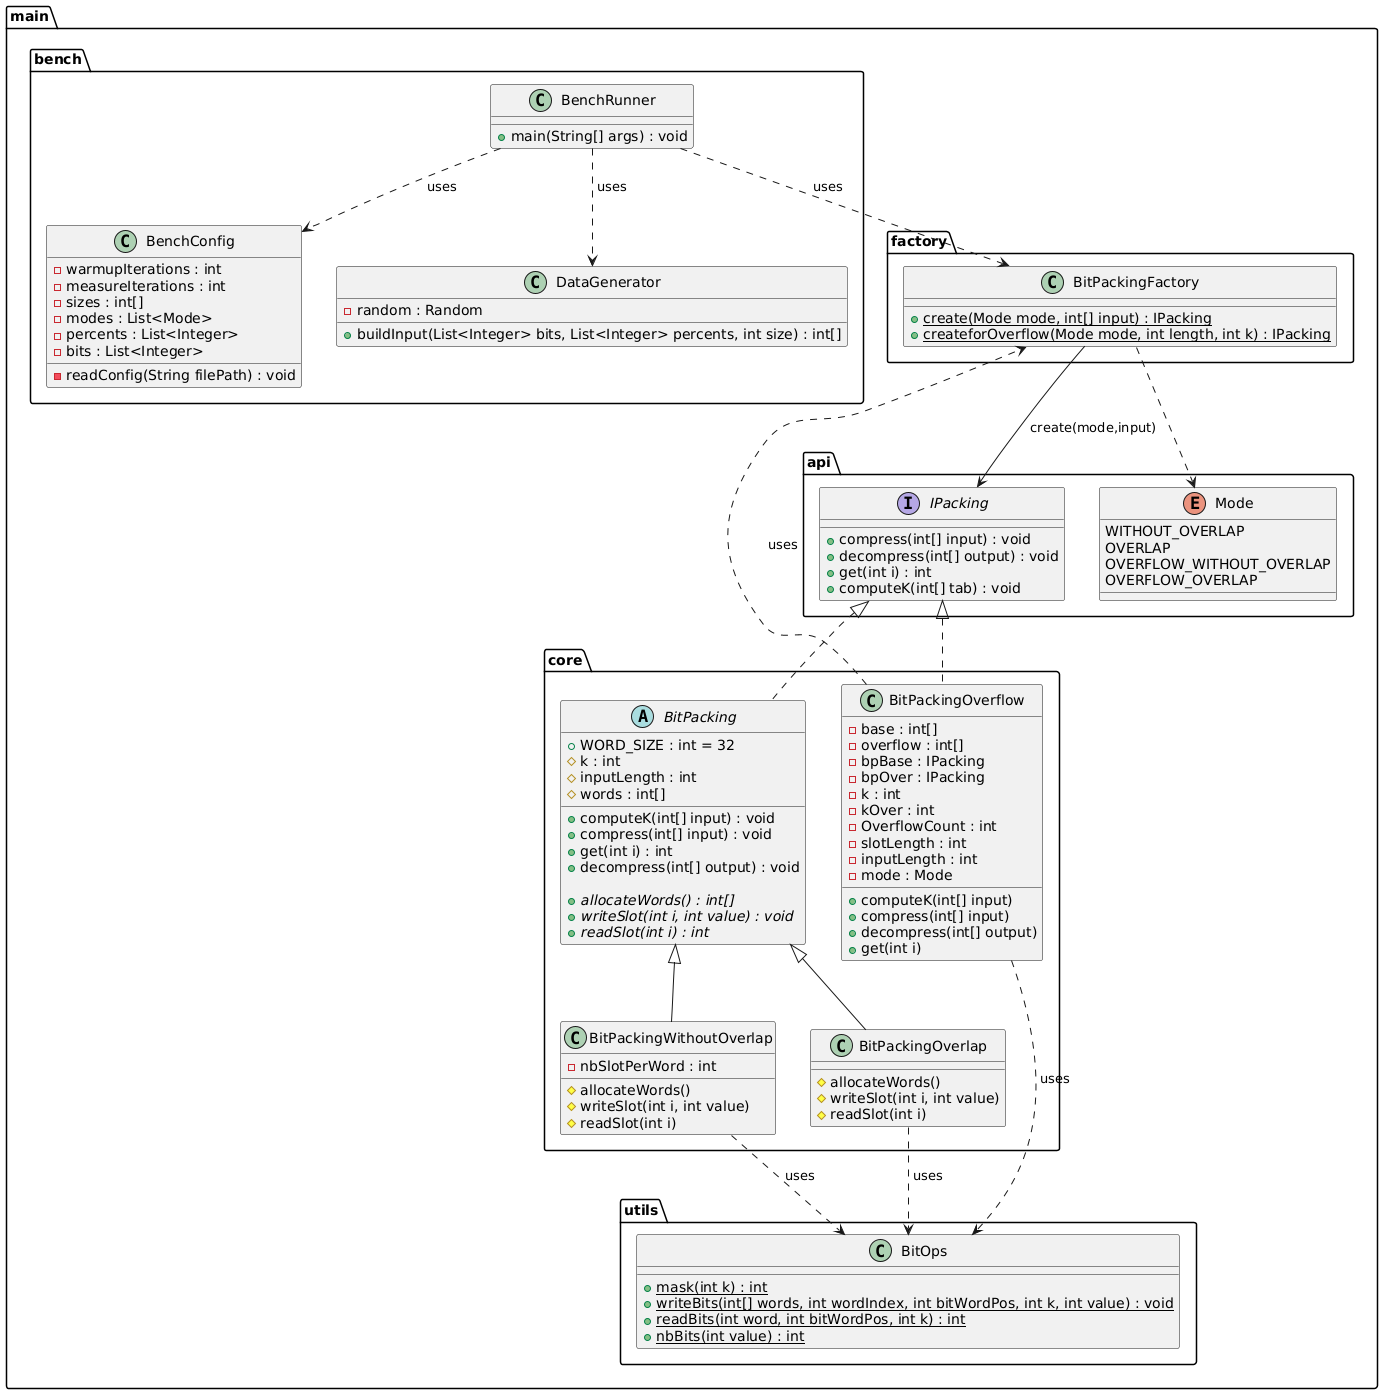

The diagram above was rendered by PlantUML. Its source (embedded in the PNG):
@startuml
' ==============================
'   PACKAGES & PRINCIPALES CLASSES
' ==============================
package "main.api" {
  interface IPacking {
    + compress(int[] input) : void
    + decompress(int[] output) : void
    + get(int i) : int
    + computeK(int[] tab) : void
  }

  enum Mode {
    WITHOUT_OVERLAP
    OVERLAP
    OVERFLOW_WITHOUT_OVERLAP
    OVERFLOW_OVERLAP
  }
}

package "main.utils" {
  class BitOps {
     {static} + mask(int k) : int
     {static} + writeBits(int[] words, int wordIndex, int bitWordPos, int k, int value) : void
     {static} + readBits(int word, int bitWordPos, int k) : int
     {static} + nbBits(int value) : int
  }
}

package "main.core" {
  abstract class BitPacking {
  + WORD_SIZE : int = 32
  # k : int
  # inputLength : int
  # words : int[]

  + computeK(int[] input) : void
  + compress(int[] input) : void
  + get(int i) : int
  + decompress(int[] output) : void

  {abstract} + allocateWords() : int[]
  {abstract} + writeSlot(int i, int value) : void
  {abstract} + readSlot(int i) : int
}

  class BitPackingWithoutOverlap {
    - nbSlotPerWord : int
    # allocateWords()
    # writeSlot(int i, int value)
    # readSlot(int i)
    
  }

  class BitPackingOverlap {
    # allocateWords()
    # writeSlot(int i, int value)
    # readSlot(int i)
  }

  class BitPackingOverflow {
    - base : int[]
    - overflow : int[]
    - bpBase : IPacking
    - bpOver : IPacking
    - k : int
    - kOver : int
    - OverflowCount : int 
    - slotLength : int
    - inputLength : int 
    - mode : Mode
    + computeK(int[] input)
    + compress(int[] input)
    + decompress(int[] output)
    + get(int i)
  }
}

package "main.factory" {
  class BitPackingFactory {
    {static} + create(Mode mode, int[] input) : IPacking
    {static} + createforOverflow(Mode mode, int length, int k) : IPacking
  }
}

package "main.bench" {
  class BenchConfig {
    - warmupIterations : int
    - measureIterations : int 
    - sizes : int[] 
    - modes : List<Mode> 
    - percents : List<Integer> 
    - bits : List<Integer> 
    
    - readConfig(String filePath) : void
  }

  class DataGenerator {
    - random : Random
    + buildInput(List<Integer> bits, List<Integer> percents, int size) : int[]
  }

  class BenchRunner {
    + main(String[] args) : void
  }
}

' ==============================
'   RELATIONS (héritage, usage, dépendances)
' ==============================

' Contrat
IPacking <|.. BitPacking
IPacking <|.. BitPackingOverflow

' Hiérarchie (si BitPacking est la base commune de tes variantes)
BitPacking <|-- BitPackingWithoutOverlap
BitPacking <|-- BitPackingOverlap
BitPackingOverflow ..> BitPackingFactory : « uses »


' Utilitaires
BitPackingWithoutOverlap ..> BitOps : « uses »
BitPackingOverlap ..> BitOps : « uses »
BitPackingOverflow ..> BitOps : « uses »

' Factory & Modes
BitPackingFactory ..> Mode
BitPackingFactory --> IPacking : « create(mode,input) »

' Bench & Factory
BenchRunner ..> BitPackingFactory : « uses »
BenchRunner ..> DataGenerator : « uses »
BenchRunner ..> BenchConfig : « uses »
@enduml